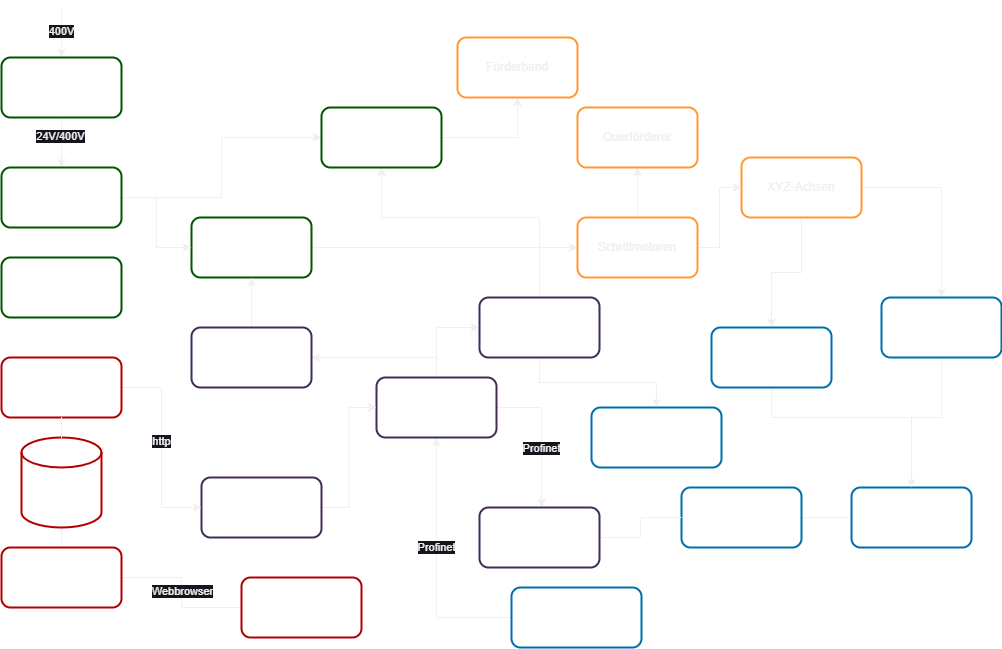

The diagram above was exported from draw.io. Its source (the exported page's mxGraphModel, read from the mxfile embedded in the PNG):
<mxGraphModel dx="1304" dy="760" grid="1" gridSize="10" guides="1" tooltips="1" connect="1" arrows="1" fold="1" page="1" pageScale="1" pageWidth="826" pageHeight="1169" background="none" math="0" shadow="0">
  <root>
    <mxCell id="0" />
    <mxCell id="1" parent="0" />
    <mxCell id="XDi62Omdx4TYMC6lYXJG-129" style="edgeStyle=orthogonalEdgeStyle;rounded=0;orthogonalLoop=1;jettySize=auto;html=1;exitX=1;exitY=0.5;exitDx=0;exitDy=0;" parent="1" source="XDi62Omdx4TYMC6lYXJG-172" target="XDi62Omdx4TYMC6lYXJG-127" edge="1">
      <mxGeometry relative="1" as="geometry">
        <mxPoint x="300" y="265" as="sourcePoint" />
      </mxGeometry>
    </mxCell>
    <mxCell id="QbinPMT7feeEScuTZXIC-54" style="edgeStyle=orthogonalEdgeStyle;rounded=0;orthogonalLoop=1;jettySize=auto;html=1;strokeColor=default;align=center;verticalAlign=middle;fontFamily=Helvetica;fontSize=11;fontColor=default;labelBackgroundColor=default;endArrow=none;endFill=0;" edge="1" parent="1" source="XDi62Omdx4TYMC6lYXJG-108" target="XDi62Omdx4TYMC6lYXJG-168">
      <mxGeometry relative="1" as="geometry" />
    </mxCell>
    <mxCell id="XDi62Omdx4TYMC6lYXJG-108" value="DB" style="shape=cylinder3;whiteSpace=wrap;html=1;boundedLbl=1;backgroundOutline=1;size=15;rounded=1;strokeColor=#B20000;strokeWidth=2;align=center;verticalAlign=middle;fontFamily=Helvetica;fontSize=12;fontColor=#ffffff;fillColor=none;" parent="1" vertex="1">
      <mxGeometry x="30" y="600" width="80" height="90" as="geometry" />
    </mxCell>
    <mxCell id="XDi62Omdx4TYMC6lYXJG-117" value="Dokumentation" style="rounded=1;whiteSpace=wrap;html=1;fillColor=none;fontColor=#ffffff;strokeColor=#005700;strokeWidth=2;" parent="1" vertex="1">
      <mxGeometry x="10" y="420" width="120" height="60" as="geometry" />
    </mxCell>
    <mxCell id="QbinPMT7feeEScuTZXIC-92" style="edgeStyle=orthogonalEdgeStyle;rounded=0;orthogonalLoop=1;jettySize=auto;html=1;entryX=0.5;entryY=0;entryDx=0;entryDy=0;" edge="1" parent="1" source="XDi62Omdx4TYMC6lYXJG-118" target="XDi62Omdx4TYMC6lYXJG-171">
      <mxGeometry relative="1" as="geometry" />
    </mxCell>
    <mxCell id="QbinPMT7feeEScuTZXIC-93" value="24V/400V" style="edgeLabel;html=1;align=center;verticalAlign=middle;resizable=0;points=[];" vertex="1" connectable="0" parent="QbinPMT7feeEScuTZXIC-92">
      <mxGeometry x="-0.28" y="-1" relative="1" as="geometry">
        <mxPoint as="offset" />
      </mxGeometry>
    </mxCell>
    <mxCell id="QbinPMT7feeEScuTZXIC-94" style="edgeStyle=orthogonalEdgeStyle;rounded=0;orthogonalLoop=1;jettySize=auto;html=1;startArrow=classic;startFill=1;endArrow=none;endFill=0;" edge="1" parent="1" source="XDi62Omdx4TYMC6lYXJG-118">
      <mxGeometry relative="1" as="geometry">
        <mxPoint x="70" y="169.9999999999999" as="targetPoint" />
      </mxGeometry>
    </mxCell>
    <mxCell id="QbinPMT7feeEScuTZXIC-95" value="400V" style="edgeLabel;html=1;align=center;verticalAlign=middle;resizable=0;points=[];" vertex="1" connectable="0" parent="QbinPMT7feeEScuTZXIC-94">
      <mxGeometry x="-0.0288" y="1" relative="1" as="geometry">
        <mxPoint x="-1" y="-1" as="offset" />
      </mxGeometry>
    </mxCell>
    <mxCell id="XDi62Omdx4TYMC6lYXJG-118" value="Versorgung" style="rounded=1;whiteSpace=wrap;html=1;strokeColor=#005700;strokeWidth=2;align=center;verticalAlign=middle;fontFamily=Helvetica;fontSize=12;fontColor=#ffffff;fillColor=none;" parent="1" vertex="1">
      <mxGeometry x="10" y="220" width="120" height="60" as="geometry" />
    </mxCell>
    <mxCell id="QbinPMT7feeEScuTZXIC-69" style="edgeStyle=orthogonalEdgeStyle;rounded=0;orthogonalLoop=1;jettySize=auto;html=1;entryX=0.5;entryY=0;entryDx=0;entryDy=0;" edge="1" parent="1" source="XDi62Omdx4TYMC6lYXJG-119" target="XDi62Omdx4TYMC6lYXJG-155">
      <mxGeometry relative="1" as="geometry" />
    </mxCell>
    <mxCell id="QbinPMT7feeEScuTZXIC-70" style="edgeStyle=orthogonalEdgeStyle;rounded=0;orthogonalLoop=1;jettySize=auto;html=1;entryX=0.5;entryY=0;entryDx=0;entryDy=0;" edge="1" parent="1" source="XDi62Omdx4TYMC6lYXJG-119" target="XDi62Omdx4TYMC6lYXJG-124">
      <mxGeometry relative="1" as="geometry" />
    </mxCell>
    <mxCell id="XDi62Omdx4TYMC6lYXJG-119" value="XYZ-Achsen" style="rounded=1;whiteSpace=wrap;html=1;fillColor=none;strokeColor=#FF9933;strokeWidth=2;" parent="1" vertex="1">
      <mxGeometry x="750" y="320" width="120" height="60" as="geometry" />
    </mxCell>
    <mxCell id="QbinPMT7feeEScuTZXIC-63" style="edgeStyle=orthogonalEdgeStyle;rounded=0;orthogonalLoop=1;jettySize=auto;html=1;entryX=0;entryY=0.5;entryDx=0;entryDy=0;strokeColor=default;align=center;verticalAlign=middle;fontFamily=Helvetica;fontSize=11;fontColor=default;labelBackgroundColor=default;endArrow=none;endFill=0;" edge="1" parent="1" source="XDi62Omdx4TYMC6lYXJG-120" target="XDi62Omdx4TYMC6lYXJG-123">
      <mxGeometry relative="1" as="geometry" />
    </mxCell>
    <mxCell id="XDi62Omdx4TYMC6lYXJG-120" value="ASI" style="rounded=1;whiteSpace=wrap;html=1;strokeColor=#006EAF;strokeWidth=2;align=center;verticalAlign=middle;fontFamily=Helvetica;fontSize=12;fontColor=#ffffff;fillColor=none;" parent="1" vertex="1">
      <mxGeometry x="690" y="650" width="120" height="60" as="geometry" />
    </mxCell>
    <mxCell id="QbinPMT7feeEScuTZXIC-59" style="edgeStyle=orthogonalEdgeStyle;rounded=0;orthogonalLoop=1;jettySize=auto;html=1;entryX=0.5;entryY=1;entryDx=0;entryDy=0;" edge="1" parent="1" source="XDi62Omdx4TYMC6lYXJG-122" target="XDi62Omdx4TYMC6lYXJG-160">
      <mxGeometry relative="1" as="geometry" />
    </mxCell>
    <mxCell id="QbinPMT7feeEScuTZXIC-81" value="Profinet" style="edgeLabel;html=1;align=center;verticalAlign=middle;resizable=0;points=[];" vertex="1" connectable="0" parent="QbinPMT7feeEScuTZXIC-59">
      <mxGeometry x="0.1373" relative="1" as="geometry">
        <mxPoint as="offset" />
      </mxGeometry>
    </mxCell>
    <mxCell id="XDi62Omdx4TYMC6lYXJG-122" value="Barcode - Scanner" style="rounded=1;whiteSpace=wrap;html=1;fillColor=none;fontColor=#ffffff;strokeColor=#006EAF;strokeWidth=2;" parent="1" vertex="1">
      <mxGeometry x="520" y="750" width="130" height="60" as="geometry" />
    </mxCell>
    <mxCell id="QbinPMT7feeEScuTZXIC-67" style="edgeStyle=orthogonalEdgeStyle;rounded=0;orthogonalLoop=1;jettySize=auto;html=1;entryX=0.5;entryY=1;entryDx=0;entryDy=0;strokeColor=default;align=center;verticalAlign=middle;fontFamily=Helvetica;fontSize=11;fontColor=default;labelBackgroundColor=default;endArrow=none;endFill=0;" edge="1" parent="1" source="XDi62Omdx4TYMC6lYXJG-123" target="XDi62Omdx4TYMC6lYXJG-124">
      <mxGeometry relative="1" as="geometry">
        <Array as="points">
          <mxPoint x="920" y="580" />
          <mxPoint x="950" y="580" />
        </Array>
      </mxGeometry>
    </mxCell>
    <mxCell id="XDi62Omdx4TYMC6lYXJG-123" value="Sensorik - Eingänge" style="rounded=1;whiteSpace=wrap;html=1;strokeColor=#006EAF;strokeWidth=2;align=center;verticalAlign=middle;fontFamily=Helvetica;fontSize=12;fontColor=#ffffff;fillColor=none;" parent="1" vertex="1">
      <mxGeometry x="860" y="650" width="120" height="60" as="geometry" />
    </mxCell>
    <mxCell id="QbinPMT7feeEScuTZXIC-71" style="edgeStyle=orthogonalEdgeStyle;rounded=0;orthogonalLoop=1;jettySize=auto;html=1;entryX=0;entryY=0.5;entryDx=0;entryDy=0;" edge="1" parent="1" source="XDi62Omdx4TYMC6lYXJG-125" target="XDi62Omdx4TYMC6lYXJG-119">
      <mxGeometry relative="1" as="geometry" />
    </mxCell>
    <mxCell id="QbinPMT7feeEScuTZXIC-72" style="edgeStyle=orthogonalEdgeStyle;rounded=0;orthogonalLoop=1;jettySize=auto;html=1;entryX=0.5;entryY=1;entryDx=0;entryDy=0;" edge="1" parent="1" source="XDi62Omdx4TYMC6lYXJG-125" target="XDi62Omdx4TYMC6lYXJG-128">
      <mxGeometry relative="1" as="geometry" />
    </mxCell>
    <mxCell id="XDi62Omdx4TYMC6lYXJG-125" value="Schrittmotoren" style="rounded=1;whiteSpace=wrap;html=1;strokeColor=#FF9933;strokeWidth=2;align=center;verticalAlign=middle;fontFamily=Helvetica;fontSize=12;fontColor=default;fillColor=none;" parent="1" vertex="1">
      <mxGeometry x="586" y="380" width="120" height="60" as="geometry" />
    </mxCell>
    <mxCell id="XDi62Omdx4TYMC6lYXJG-124" value="Endschalter" style="rounded=1;whiteSpace=wrap;html=1;strokeColor=#006EAF;strokeWidth=2;align=center;verticalAlign=middle;fontFamily=Helvetica;fontSize=12;fontColor=#ffffff;fillColor=none;" parent="1" vertex="1">
      <mxGeometry x="890" y="460" width="120" height="60" as="geometry" />
    </mxCell>
    <mxCell id="XDi62Omdx4TYMC6lYXJG-132" style="edgeStyle=orthogonalEdgeStyle;rounded=0;orthogonalLoop=1;jettySize=auto;html=1;entryX=0;entryY=0.5;entryDx=0;entryDy=0;" parent="1" source="XDi62Omdx4TYMC6lYXJG-126" target="XDi62Omdx4TYMC6lYXJG-125" edge="1">
      <mxGeometry relative="1" as="geometry" />
    </mxCell>
    <mxCell id="XDi62Omdx4TYMC6lYXJG-126" value="Motor - Treiber" style="rounded=1;whiteSpace=wrap;html=1;strokeColor=#005700;strokeWidth=2;align=center;verticalAlign=middle;fontFamily=Helvetica;fontSize=12;fontColor=#ffffff;fillColor=none;" parent="1" vertex="1">
      <mxGeometry x="200" y="380" width="120" height="60" as="geometry" />
    </mxCell>
    <mxCell id="XDi62Omdx4TYMC6lYXJG-127" value="Förderband" style="rounded=1;whiteSpace=wrap;html=1;strokeColor=#FF9933;strokeWidth=2;align=center;verticalAlign=middle;fontFamily=Helvetica;fontSize=12;fontColor=default;fillColor=none;" parent="1" vertex="1">
      <mxGeometry x="466" y="200" width="120" height="60" as="geometry" />
    </mxCell>
    <mxCell id="XDi62Omdx4TYMC6lYXJG-128" value="Querförderer" style="rounded=1;whiteSpace=wrap;html=1;strokeColor=#FF9933;strokeWidth=2;align=center;verticalAlign=middle;fontFamily=Helvetica;fontSize=12;fontColor=default;fillColor=none;" parent="1" vertex="1">
      <mxGeometry x="586" y="270" width="120" height="60" as="geometry" />
    </mxCell>
    <mxCell id="QbinPMT7feeEScuTZXIC-68" style="edgeStyle=orthogonalEdgeStyle;rounded=0;orthogonalLoop=1;jettySize=auto;html=1;entryX=0.5;entryY=0;entryDx=0;entryDy=0;" edge="1" parent="1" source="XDi62Omdx4TYMC6lYXJG-155" target="XDi62Omdx4TYMC6lYXJG-123">
      <mxGeometry relative="1" as="geometry">
        <Array as="points">
          <mxPoint x="780" y="580" />
          <mxPoint x="920" y="580" />
        </Array>
      </mxGeometry>
    </mxCell>
    <mxCell id="XDi62Omdx4TYMC6lYXJG-155" value="Optische Positionierschalter" style="rounded=1;whiteSpace=wrap;html=1;gradientColor=#7ea6e0;fillColor=none;strokeColor=#006EAF;strokeWidth=2;align=center;verticalAlign=middle;fontFamily=Helvetica;fontSize=12;fontColor=#ffffff;" parent="1" vertex="1">
      <mxGeometry x="720" y="490" width="120" height="60" as="geometry" />
    </mxCell>
    <mxCell id="QbinPMT7feeEScuTZXIC-64" style="edgeStyle=orthogonalEdgeStyle;rounded=0;orthogonalLoop=1;jettySize=auto;html=1;entryX=0;entryY=0.5;entryDx=0;entryDy=0;" edge="1" parent="1" source="XDi62Omdx4TYMC6lYXJG-160" target="XDi62Omdx4TYMC6lYXJG-165">
      <mxGeometry relative="1" as="geometry" />
    </mxCell>
    <mxCell id="QbinPMT7feeEScuTZXIC-86" style="edgeStyle=orthogonalEdgeStyle;rounded=0;orthogonalLoop=1;jettySize=auto;html=1;entryX=0.517;entryY=0;entryDx=0;entryDy=0;entryPerimeter=0;exitX=1;exitY=0.5;exitDx=0;exitDy=0;" edge="1" parent="1" source="XDi62Omdx4TYMC6lYXJG-160" target="XDi62Omdx4TYMC6lYXJG-156">
      <mxGeometry relative="1" as="geometry">
        <mxPoint x="540" y="640" as="targetPoint" />
      </mxGeometry>
    </mxCell>
    <mxCell id="QbinPMT7feeEScuTZXIC-87" value="Profinet" style="edgeLabel;html=1;align=center;verticalAlign=middle;resizable=0;points=[];" vertex="1" connectable="0" parent="QbinPMT7feeEScuTZXIC-86">
      <mxGeometry x="0.1761" relative="1" as="geometry">
        <mxPoint as="offset" />
      </mxGeometry>
    </mxCell>
    <mxCell id="QbinPMT7feeEScuTZXIC-91" style="edgeStyle=orthogonalEdgeStyle;rounded=0;orthogonalLoop=1;jettySize=auto;html=1;entryX=1;entryY=0.5;entryDx=0;entryDy=0;" edge="1" parent="1" source="XDi62Omdx4TYMC6lYXJG-160" target="XDi62Omdx4TYMC6lYXJG-161">
      <mxGeometry relative="1" as="geometry">
        <Array as="points">
          <mxPoint x="445" y="520" />
        </Array>
      </mxGeometry>
    </mxCell>
    <mxCell id="XDi62Omdx4TYMC6lYXJG-160" value="S7-1500" style="rounded=1;whiteSpace=wrap;html=1;fillColor=none;fontColor=#ffffff;strokeColor=#432D57;strokeWidth=2;" parent="1" vertex="1">
      <mxGeometry x="385" y="540" width="120" height="60" as="geometry" />
    </mxCell>
    <mxCell id="QbinPMT7feeEScuTZXIC-76" style="edgeStyle=orthogonalEdgeStyle;rounded=0;orthogonalLoop=1;jettySize=auto;html=1;entryX=0.5;entryY=1;entryDx=0;entryDy=0;" edge="1" parent="1" source="XDi62Omdx4TYMC6lYXJG-161" target="XDi62Omdx4TYMC6lYXJG-126">
      <mxGeometry relative="1" as="geometry" />
    </mxCell>
    <mxCell id="XDi62Omdx4TYMC6lYXJG-161" value="PTO" style="rounded=1;whiteSpace=wrap;html=1;strokeColor=#432D57;strokeWidth=2;align=center;verticalAlign=middle;fontFamily=Helvetica;fontSize=12;fontColor=#ffffff;fillColor=none;" parent="1" vertex="1">
      <mxGeometry x="200" y="490" width="120" height="60" as="geometry" />
    </mxCell>
    <mxCell id="QbinPMT7feeEScuTZXIC-57" style="edgeStyle=orthogonalEdgeStyle;rounded=0;orthogonalLoop=1;jettySize=auto;html=1;entryX=0;entryY=0.5;entryDx=0;entryDy=0;" edge="1" parent="1" source="XDi62Omdx4TYMC6lYXJG-162" target="XDi62Omdx4TYMC6lYXJG-160">
      <mxGeometry relative="1" as="geometry" />
    </mxCell>
    <mxCell id="XDi62Omdx4TYMC6lYXJG-162" value="Anweisungs-&lt;div&gt;verarbeitung&lt;/div&gt;" style="rounded=1;whiteSpace=wrap;html=1;strokeColor=#432D57;strokeWidth=2;align=center;verticalAlign=middle;fontFamily=Helvetica;fontSize=12;fontColor=#ffffff;fillColor=none;" parent="1" vertex="1">
      <mxGeometry x="210" y="640" width="120" height="60" as="geometry" />
    </mxCell>
    <mxCell id="QbinPMT7feeEScuTZXIC-61" style="edgeStyle=orthogonalEdgeStyle;rounded=0;orthogonalLoop=1;jettySize=auto;html=1;entryX=0;entryY=0.5;entryDx=0;entryDy=0;strokeColor=default;align=center;verticalAlign=middle;fontFamily=Helvetica;fontSize=11;fontColor=default;labelBackgroundColor=default;endArrow=none;endFill=0;" edge="1" parent="1" source="XDi62Omdx4TYMC6lYXJG-156" target="XDi62Omdx4TYMC6lYXJG-120">
      <mxGeometry relative="1" as="geometry" />
    </mxCell>
    <mxCell id="XDi62Omdx4TYMC6lYXJG-156" value="dezentrale&amp;nbsp;&lt;div&gt;Peripherie&lt;/div&gt;" style="rounded=1;whiteSpace=wrap;html=1;strokeColor=#432D57;strokeWidth=2;align=center;verticalAlign=middle;fontFamily=Helvetica;fontSize=12;fontColor=#ffffff;fillColor=none;" parent="1" vertex="1">
      <mxGeometry x="488" y="670" width="120" height="60" as="geometry" />
    </mxCell>
    <mxCell id="QbinPMT7feeEScuTZXIC-66" style="edgeStyle=orthogonalEdgeStyle;rounded=0;orthogonalLoop=1;jettySize=auto;html=1;entryX=0.5;entryY=0;entryDx=0;entryDy=0;" edge="1" parent="1" source="XDi62Omdx4TYMC6lYXJG-165" target="XDi62Omdx4TYMC6lYXJG-173">
      <mxGeometry relative="1" as="geometry" />
    </mxCell>
    <mxCell id="QbinPMT7feeEScuTZXIC-77" style="edgeStyle=orthogonalEdgeStyle;rounded=0;orthogonalLoop=1;jettySize=auto;html=1;entryX=0.5;entryY=1;entryDx=0;entryDy=0;" edge="1" parent="1" source="XDi62Omdx4TYMC6lYXJG-165" target="XDi62Omdx4TYMC6lYXJG-172">
      <mxGeometry relative="1" as="geometry">
        <mxPoint x="480" y="340" as="targetPoint" />
        <Array as="points">
          <mxPoint x="548" y="380" />
          <mxPoint x="390" y="380" />
        </Array>
      </mxGeometry>
    </mxCell>
    <mxCell id="XDi62Omdx4TYMC6lYXJG-165" value="IO" style="rounded=1;whiteSpace=wrap;html=1;fillColor=none;fontColor=#ffffff;strokeColor=#432D57;strokeWidth=2;align=center;verticalAlign=middle;fontFamily=Helvetica;fontSize=12;" parent="1" vertex="1">
      <mxGeometry x="488" y="460" width="120" height="60" as="geometry" />
    </mxCell>
    <mxCell id="QbinPMT7feeEScuTZXIC-56" style="edgeStyle=orthogonalEdgeStyle;rounded=0;orthogonalLoop=1;jettySize=auto;html=1;entryX=0;entryY=0.5;entryDx=0;entryDy=0;" edge="1" parent="1" source="XDi62Omdx4TYMC6lYXJG-167" target="XDi62Omdx4TYMC6lYXJG-162">
      <mxGeometry relative="1" as="geometry" />
    </mxCell>
    <mxCell id="QbinPMT7feeEScuTZXIC-90" value="http" style="edgeLabel;html=1;align=center;verticalAlign=middle;resizable=0;points=[];" vertex="1" connectable="0" parent="QbinPMT7feeEScuTZXIC-56">
      <mxGeometry x="-0.0636" relative="1" as="geometry">
        <mxPoint as="offset" />
      </mxGeometry>
    </mxCell>
    <mxCell id="XDi62Omdx4TYMC6lYXJG-167" value="Steuerungslogik" style="rounded=1;whiteSpace=wrap;html=1;fillColor=none;fontColor=#ffffff;strokeColor=#B20000;strokeWidth=2;" parent="1" vertex="1">
      <mxGeometry x="10" y="520" width="120" height="60" as="geometry" />
    </mxCell>
    <mxCell id="QbinPMT7feeEScuTZXIC-58" style="edgeStyle=orthogonalEdgeStyle;rounded=0;orthogonalLoop=1;jettySize=auto;html=1;entryX=0;entryY=0.5;entryDx=0;entryDy=0;strokeColor=default;align=center;verticalAlign=middle;fontFamily=Helvetica;fontSize=11;fontColor=default;labelBackgroundColor=default;endArrow=none;endFill=0;" edge="1" parent="1" source="XDi62Omdx4TYMC6lYXJG-168" target="XDi62Omdx4TYMC6lYXJG-169">
      <mxGeometry relative="1" as="geometry" />
    </mxCell>
    <mxCell id="QbinPMT7feeEScuTZXIC-88" value="Webbrowser" style="edgeLabel;html=1;align=center;verticalAlign=middle;resizable=0;points=[];rounded=0;strokeColor=default;fontFamily=Helvetica;fontSize=11;fontColor=default;labelBackgroundColor=default;" vertex="1" connectable="0" parent="QbinPMT7feeEScuTZXIC-58">
      <mxGeometry x="-0.3589" y="1" relative="1" as="geometry">
        <mxPoint x="12" y="15" as="offset" />
      </mxGeometry>
    </mxCell>
    <mxCell id="XDi62Omdx4TYMC6lYXJG-168" value="Datenverwaltung" style="rounded=1;whiteSpace=wrap;html=1;strokeColor=#B20000;strokeWidth=2;align=center;verticalAlign=middle;fontFamily=Helvetica;fontSize=12;fontColor=#ffffff;fillColor=none;" parent="1" vertex="1">
      <mxGeometry x="10" y="710" width="120" height="60" as="geometry" />
    </mxCell>
    <mxCell id="XDi62Omdx4TYMC6lYXJG-169" value="Benutzeroberfläche" style="rounded=1;whiteSpace=wrap;html=1;strokeColor=#B20000;strokeWidth=2;align=center;verticalAlign=middle;fontFamily=Helvetica;fontSize=12;fontColor=#ffffff;fillColor=none;" parent="1" vertex="1">
      <mxGeometry x="250" y="740" width="120" height="60" as="geometry" />
    </mxCell>
    <mxCell id="QbinPMT7feeEScuTZXIC-74" style="edgeStyle=orthogonalEdgeStyle;rounded=0;orthogonalLoop=1;jettySize=auto;html=1;entryX=0;entryY=0.5;entryDx=0;entryDy=0;" edge="1" parent="1" source="XDi62Omdx4TYMC6lYXJG-171" target="XDi62Omdx4TYMC6lYXJG-172">
      <mxGeometry relative="1" as="geometry" />
    </mxCell>
    <mxCell id="QbinPMT7feeEScuTZXIC-75" style="edgeStyle=orthogonalEdgeStyle;rounded=0;orthogonalLoop=1;jettySize=auto;html=1;entryX=0;entryY=0.5;entryDx=0;entryDy=0;" edge="1" parent="1" source="XDi62Omdx4TYMC6lYXJG-171" target="XDi62Omdx4TYMC6lYXJG-126">
      <mxGeometry relative="1" as="geometry" />
    </mxCell>
    <mxCell id="XDi62Omdx4TYMC6lYXJG-171" value="Schutzorgane" style="rounded=1;whiteSpace=wrap;html=1;strokeColor=#005700;strokeWidth=2;align=center;verticalAlign=middle;fontFamily=Helvetica;fontSize=12;fontColor=#ffffff;fillColor=none;" parent="1" vertex="1">
      <mxGeometry x="10" y="330" width="120" height="60" as="geometry" />
    </mxCell>
    <mxCell id="XDi62Omdx4TYMC6lYXJG-172" value="Wendeschütz-schaltung" style="rounded=1;whiteSpace=wrap;html=1;strokeColor=#005700;strokeWidth=2;align=center;verticalAlign=middle;fontFamily=Helvetica;fontSize=12;fontColor=#ffffff;fillColor=none;" parent="1" vertex="1">
      <mxGeometry x="330" y="270" width="120" height="60" as="geometry" />
    </mxCell>
    <mxCell id="XDi62Omdx4TYMC6lYXJG-173" value="Sicherheits-&lt;div&gt;elemente&lt;/div&gt;" style="rounded=1;whiteSpace=wrap;html=1;strokeColor=#006EAF;strokeWidth=2;align=center;verticalAlign=middle;fontFamily=Helvetica;fontSize=12;fontColor=#ffffff;fillColor=none;" parent="1" vertex="1">
      <mxGeometry x="600" y="570" width="130" height="60" as="geometry" />
    </mxCell>
    <mxCell id="QbinPMT7feeEScuTZXIC-55" style="edgeStyle=orthogonalEdgeStyle;rounded=0;orthogonalLoop=1;jettySize=auto;html=1;entryX=0.5;entryY=0;entryDx=0;entryDy=0;entryPerimeter=0;endArrow=none;endFill=0;" edge="1" parent="1" source="XDi62Omdx4TYMC6lYXJG-167" target="XDi62Omdx4TYMC6lYXJG-108">
      <mxGeometry relative="1" as="geometry" />
    </mxCell>
  </root>
</mxGraphModel>